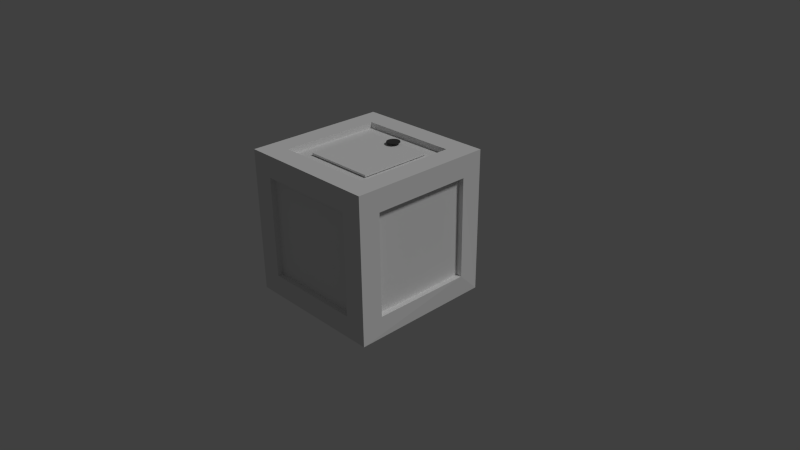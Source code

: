 # Source: untitled.funblend.blend  (saved by Blender 2.74.0; exported with 4.5.12 LTS)
import bpy
from mathutils import Matrix  # noqa: F401  (used for matrix-valued properties, if any)

bpy.ops.wm.read_factory_settings(use_empty=True)
scene = bpy.context.scene
scene.name = 'Scene'

# ---- collections
col_collection_1 = bpy.data.collections.new('Collection 1'); scene.collection.children.link(col_collection_1)

# ---- materials (node trees are filled in below, after node groups)
mat_material_002 = bpy.data.materials.new('Material.002')
mat_material_002.alpha_threshold = 0.0
mat_material_002.use_transparent_shadow = False
mat_material_002.diffuse_color = (0.05222, 0.05222, 0.05222, 1.0)
mat_material_002.roughness = 0.5
mat_material_001 = bpy.data.materials.new('Material.001')
mat_material_001.alpha_threshold = 0.0
mat_material_001.use_transparent_shadow = False
mat_material_001.roughness = 0.5
mat_material = bpy.data.materials.new('Material')
mat_material.alpha_threshold = 0.0
mat_material.use_transparent_shadow = False
mat_material.roughness = 0.5
mat_material.specular_intensity = 0.0
mat_material.line_color = (0.0, 0.0, 0.0, 1.0)

# ---- material node trees

# ---- world
world_world = bpy.data.worlds.new('World'); scene.world = world_world
world_world.color = (0.05088, 0.05088, 0.05088)
world_world.use_sun_shadow = False
world_world.sun_shadow_jitter_overblur = 0.0
world_world.cycles.sampling_method = 'MANUAL'
world_world.cycles.sample_map_resolution = 256

# ---- cameras
cam_camera = bpy.data.cameras.new('Camera')
cam_camera.clip_end = 100.0
cam_camera.lens = 35.0
cam_camera.sensor_width = 32.0
cam_camera.sensor_height = 18.0
cam_camera.ortho_scale = 7.314
cam_camera.dof.focus_distance = 0.0
cam_camera.dof.aperture_fstop = 128.0

# ---- lights
light_lamp = bpy.data.lights.new('Lamp', 'SUN')
light_lamp.transmission_factor = 0.0
light_lamp.cutoff_distance = 30.0
light_lamp.angle = 0.1993
light_lamp.energy = 1.0
light_lamp.shadow_buffer_clip_start = 1.001
light_lamp.shadow_soft_size = 0.1
light_lamp.shadow_cascade_max_distance = 1000.0
light_lamp.cycles.use_multiple_importance_sampling = False

# ---- meshes
me_cylinder = bpy.data.meshes.new('Cylinder')
me_cylinder.from_pydata([(0.0, 1.0, -1.0), (0.0, 1.0, 1.0), (0.1951, 0.9808, -1.0), (0.1951, 0.9808, 1.0), (0.3827, 0.9239, -1.0), (0.3827, 0.9239, 1.0), (0.5556, 0.8315, -1.0), (0.5556, 0.8315, 1.0), (0.7071, 0.7071, -1.0), (0.7071, 0.7071, 1.0), (0.8315, 0.5556, -1.0), (0.8315, 0.5556, 1.0), (0.9239, 0.3827, -1.0), (0.9239, 0.3827, 1.0), (0.9808, 0.1951, -1.0), (0.9808, 0.1951, 1.0), (1.0, 7.55e-08, -1.0), (1.0, 7.55e-08, 1.0), (0.9808, -0.1951, -1.0), (0.9808, -0.1951, 1.0), (0.9239, -0.3827, -1.0), (0.9239, -0.3827, 1.0), (0.8315, -0.5556, -1.0), (0.8315, -0.5556, 1.0), (0.7071, -0.7071, -1.0), (0.7071, -0.7071, 1.0), (0.5556, -0.8315, -1.0), (0.5556, -0.8315, 1.0), (0.3827, -0.9239, -1.0), (0.3827, -0.9239, 1.0), (0.1951, -0.9808, -1.0), (0.1951, -0.9808, 1.0), (-3.258e-07, -1.0, -1.0), (-3.258e-07, -1.0, 1.0), (-0.1951, -0.9808, -1.0), (-0.1951, -0.9808, 1.0), (-0.3827, -0.9239, -1.0), (-0.3827, -0.9239, 1.0), (-0.5556, -0.8315, -1.0), (-0.5556, -0.8315, 1.0), (-0.7071, -0.7071, -1.0), (-0.7071, -0.7071, 1.0), (-0.8315, -0.5556, -1.0), (-0.8315, -0.5556, 1.0), (-0.9239, -0.3827, -1.0), (-0.9239, -0.3827, 1.0), (-0.9808, -0.1951, -1.0), (-0.9808, -0.1951, 1.0), (-1.0, 9.656e-07, -1.0), (-1.0, 9.656e-07, 1.0), (-0.9808, 0.1951, -1.0), (-0.9808, 0.1951, 1.0), (-0.9239, 0.3827, -1.0), (-0.9239, 0.3827, 1.0), (-0.8315, 0.5556, -1.0), (-0.8315, 0.5556, 1.0), (-0.7071, 0.7071, -1.0), (-0.7071, 0.7071, 1.0), (-0.5556, 0.8315, -1.0), (-0.5556, 0.8315, 1.0), (-0.3827, 0.9239, -1.0), (-0.3827, 0.9239, 1.0), (-0.1951, 0.9808, -1.0), (-0.1951, 0.9808, 1.0), (0.06189, 0.3111, 1.0), (8.108e-08, 0.3172, 1.0), (0.1214, 0.2931, 1.0), (0.1762, 0.2638, 1.0), (0.2243, 0.2243, 1.0), (0.2638, 0.1762, 1.0), (0.2931, 0.1214, 1.0), (0.3111, 0.06189, 1.0), (0.3172, 2.185e-07, 1.0), (0.3111, -0.06189, 1.0), (0.2931, -0.1214, 1.0), (0.2638, -0.1762, 1.0), (0.2243, -0.2243, 1.0), (0.1762, -0.2638, 1.0), (0.1214, -0.2931, 1.0), (0.06189, -0.3111, 1.0), (-2.229e-08, -0.3172, 1.0), (-0.06189, -0.3111, 1.0), (-0.1214, -0.2931, 1.0), (-0.1762, -0.2638, 1.0), (-0.2243, -0.2243, 1.0), (-0.2638, -0.1762, 1.0), (-0.2931, -0.1214, 1.0), (-0.3111, -0.06189, 1.0), (-0.3172, 5.009e-07, 1.0), (-0.3111, 0.06189, 1.0), (-0.2931, 0.1214, 1.0), (-0.2638, 0.1762, 1.0), (-0.2243, 0.2243, 1.0), (-0.1762, 0.2638, 1.0), (-0.1214, 0.2931, 1.0), (-0.06189, 0.3111, 1.0), (0.06189, 0.3111, 19.24), (8.108e-08, 0.3172, 19.24), (0.1214, 0.2931, 19.24), (0.1762, 0.2638, 19.24), (0.2243, 0.2243, 19.24), (0.2638, 0.1762, 19.24), (0.2931, 0.1214, 19.24), (0.3111, 0.06189, 19.24), (0.3172, 2.185e-07, 19.24), (0.3111, -0.06189, 19.24), (0.2931, -0.1214, 19.24), (0.2638, -0.1762, 19.24), (0.2243, -0.2243, 19.24), (0.1762, -0.2638, 19.24), (0.1214, -0.2931, 19.24), (0.06189, -0.3111, 19.24), (-2.229e-08, -0.3172, 19.24), (-0.06189, -0.3111, 19.24), (-0.1214, -0.2931, 19.24), (-0.1762, -0.2638, 19.24), (-0.2243, -0.2243, 19.24), (-0.2638, -0.1762, 19.24), (-0.2931, -0.1214, 19.24), (-0.3111, -0.06189, 19.24), (-0.3172, 5.009e-07, 19.24), (-0.3111, 0.06189, 19.24), (-0.2931, 0.1214, 19.24), (-0.2638, 0.1762, 19.24), (-0.2243, 0.2243, 19.24), (-0.1762, 0.2638, 19.24), (-0.1214, 0.2931, 19.24), (-0.06189, 0.3111, 19.24)], [], [(0, 1, 3, 2), (2, 3, 5, 4), (4, 5, 7, 6), (6, 7, 9, 8), (8, 9, 11, 10), (10, 11, 13, 12), (12, 13, 15, 14), (14, 15, 17, 16), (16, 17, 19, 18), (18, 19, 21, 20), (20, 21, 23, 22), (22, 23, 25, 24), (24, 25, 27, 26), (26, 27, 29, 28), (28, 29, 31, 30), (30, 31, 33, 32), (32, 33, 35, 34), (34, 35, 37, 36), (36, 37, 39, 38), (38, 39, 41, 40), (40, 41, 43, 42), (42, 43, 45, 44), (44, 45, 47, 46), (46, 47, 49, 48), (48, 49, 51, 50), (50, 51, 53, 52), (52, 53, 55, 54), (54, 55, 57, 56), (56, 57, 59, 58), (58, 59, 61, 60), (63, 61, 94, 95), (62, 63, 1, 0), (60, 61, 63, 62), (0, 2, 4, 6, 8, 10, 12, 14, 16, 18, 20, 22, 24, 26, 28, 30, 32, 34, 36, 38, 40, 42, 44, 46, 48, 50, 52, 54, 56, 58, 60, 62), (94, 93, 125, 126), (41, 39, 83, 84), (19, 17, 72, 73), (47, 45, 86, 87), (25, 23, 75, 76), (53, 51, 89, 90), (9, 7, 67, 68), (31, 29, 78, 79), (59, 57, 92, 93), (37, 35, 81, 82), (15, 13, 70, 71), (1, 63, 95, 65), (43, 41, 84, 85), (21, 19, 73, 74), (49, 47, 87, 88), (5, 3, 64, 66), (27, 25, 76, 77), (55, 53, 90, 91), (11, 9, 68, 69), (33, 31, 79, 80), (61, 59, 93, 94), (39, 37, 82, 83), (3, 1, 65, 64), (17, 15, 71, 72), (45, 43, 85, 86), (23, 21, 74, 75), (51, 49, 88, 89), (7, 5, 66, 67), (29, 27, 77, 78), (57, 55, 91, 92), (35, 33, 80, 81), (13, 11, 69, 70), (96, 97, 127, 126, 125, 124, 123, 122, 121, 120, 119, 118, 117, 116, 115, 114, 113, 112, 111, 110, 109, 108, 107, 106, 105, 104, 103, 102, 101, 100, 99, 98), (83, 82, 114, 115), (72, 71, 103, 104), (92, 91, 123, 124), (81, 80, 112, 113), (70, 69, 101, 102), (90, 89, 121, 122), (68, 67, 99, 100), (79, 78, 110, 111), (88, 87, 119, 120), (66, 64, 96, 98), (77, 76, 108, 109), (86, 85, 117, 118), (75, 74, 106, 107), (95, 94, 126, 127), (84, 83, 115, 116), (73, 72, 104, 105), (93, 92, 124, 125), (82, 81, 113, 114), (71, 70, 102, 103), (91, 90, 122, 123), (69, 68, 100, 101), (80, 79, 111, 112), (89, 88, 120, 121), (67, 66, 98, 99), (78, 77, 109, 110), (87, 86, 118, 119), (64, 65, 97, 96), (76, 75, 107, 108), (65, 95, 127, 97), (85, 84, 116, 117), (74, 73, 105, 106)])
me_cylinder.materials.append(mat_material_002)
me_cylinder.use_remesh_preserve_volume = False
me_cylinder.use_remesh_preserve_attributes = False
me_cylinder.use_mirror_vertex_groups = False
me_cylinder.update()
me_cube_001 = bpy.data.meshes.new('Cube.001')
me_cube_001.from_pydata([(-1.0, -1.0, -1.0), (-1.0, -1.0, 1.0), (-1.0, 1.0, -1.0), (-1.0, 1.0, 1.0), (1.0, -1.0, -1.0), (1.0, -1.0, 1.0), (1.0, 1.0, -1.0), (1.0, 1.0, 1.0)], [], [(1, 3, 2, 0), (3, 7, 6, 2), (7, 5, 4, 6), (5, 1, 0, 4), (0, 2, 6, 4), (5, 7, 3, 1)])
_uv = me_cube_001.uv_layers.new(name='UVMap')
_uv.uv.foreach_set('vector', [0.0, 0.0, 0.0, 0.0, 0.0, 0.0, 0.0, 0.0, 0.0, 0.0, 0.0, 0.0, 0.0, 0.0, 0.0, 0.0, 0.0, 0.0, 0.0, 0.0, 0.0, 0.0, 0.0, 0.0, 0.0, 0.0, 0.0, 0.0, 0.0, 0.0, 0.0, 0.0, 0.0, 0.0, 0.0, 0.0, 0.0, 0.0, 0.0, 0.0, 0.5755, 0.1973, 0.5755, 0.3874, 0.3877, 0.3874, 0.3877, 0.1973])
me_cube_001.materials.append(mat_material_001)
me_cube_001.use_remesh_preserve_volume = False
me_cube_001.use_remesh_preserve_attributes = False
me_cube_001.use_mirror_vertex_groups = False
me_cube_001.update()
me_cube = bpy.data.meshes.new('Cube')
me_cube.from_pydata([(0.9795, 1.008, -0.9996), (1.0, -1.0, -1.0), (-1.0, -1.0, -1.0), (-1.021, 1.008, -0.9996), (1.0, 1.0, 1.0), (1.0, -1.0, 1.0), (-1.0, -1.0, 1.0), (-1.0, 1.0, 1.0), (1.0, 1.0, 1.0), (1.0, -1.0, 1.0), (-1.0, 1.0, 1.0), (-1.0, -1.0, 1.0), (0.7, 0.7, 1.0), (0.7, -0.7, 1.0), (-0.7, 0.7, 1.0), (-0.7, -0.7, 1.0), (1.0, 0.7, -0.7), (1.0, -0.7, -0.7), (1.0, 0.7, 0.7), (1.0, -0.7, 0.7), (0.7, -1.0, -0.7), (-0.7, -1.0, -0.7), (0.7, -1.0, 0.7), (-0.7, -1.0, 0.7), (-1.0, -0.7, -0.7), (-1.0, 0.7, -0.7), (-1.0, -0.7, 0.7), (-1.0, 0.7, 0.7), (0.7, 1.0, -0.7), (-0.7, 1.0, -0.7), (0.7, 1.0, 0.7), (-0.7, 1.0, 0.7), (0.6795, 0.708, -0.9996), (0.7, -0.7, -1.0), (-0.7205, 0.708, -0.9996), (-0.7, -0.7, -1.0), (0.9795, 1.008, -0.9996), (-1.021, 1.008, -0.9996), (0.6795, 0.708, -0.9996), (-0.7205, 0.708, -0.9996), (0.7, 0.7, 1.0), (0.7, -0.7, 1.0), (-0.7, 0.7, 1.0), (-0.7, -0.7, 1.0), (0.7, 0.7, 0.92), (0.7, -0.7, 0.92), (-0.7, 0.7, 0.92), (-0.7, -0.7, 0.92), (0.7, 0.92, -0.7), (-0.7, 0.92, -0.7), (0.7, 0.92, 0.7), (-0.7, 0.92, 0.7), (0.6795, 0.708, -0.9196), (0.7, -0.7, -0.92), (-0.7205, 0.708, -0.9196), (-0.7, -0.7, -0.92), (0.92, 0.7, -0.7), (0.92, -0.7, -0.7), (0.92, 0.7, 0.7), (0.92, -0.7, 0.7), (0.7, -0.92, -0.7), (-0.7, -0.92, -0.7), (0.7, -0.92, 0.7), (-0.7, -0.92, 0.7), (-0.92, -0.7, -0.7), (-0.92, 0.7, -0.7), (-0.92, -0.7, 0.7), (-0.92, 0.7, 0.7)], [], [(2, 3, 34, 35), (7, 6, 11, 10), (4, 5, 19, 18), (5, 6, 23, 22), (6, 7, 27, 26), (7, 4, 30, 31), (10, 11, 15, 14), (6, 5, 9, 11), (4, 7, 10, 8), (5, 4, 8, 9), (14, 15, 43, 42), (11, 9, 13, 15), (8, 10, 14, 12), (9, 8, 12, 13), (18, 19, 59, 58), (5, 1, 17, 19), (0, 4, 18, 16), (1, 0, 16, 17), (22, 23, 63, 62), (6, 2, 21, 23), (1, 5, 22, 20), (2, 1, 20, 21), (26, 27, 67, 66), (7, 3, 25, 27), (2, 6, 26, 24), (3, 2, 24, 25), (31, 30, 50, 51), (3, 7, 31, 29), (4, 0, 28, 30), (0, 3, 29, 28), (35, 34, 54, 55), (1, 2, 35, 33), (0, 32, 38, 36), (0, 1, 33, 32), (37, 36, 38, 39), (34, 3, 37, 39), (32, 34, 39, 38), (3, 0, 36, 37), (42, 43, 47, 46), (15, 13, 41, 43), (12, 14, 42, 40), (13, 12, 40, 41), (44, 46, 47, 45), (43, 41, 45, 47), (40, 42, 46, 44), (41, 40, 44, 45), (50, 48, 49, 51), (29, 31, 51, 49), (30, 28, 48, 50), (28, 29, 49, 48), (52, 53, 55, 54), (33, 35, 55, 53), (34, 32, 52, 54), (32, 33, 53, 52), (56, 58, 59, 57), (19, 17, 57, 59), (16, 18, 58, 56), (17, 16, 56, 57), (60, 62, 63, 61), (23, 21, 61, 63), (20, 22, 62, 60), (21, 20, 60, 61), (64, 66, 67, 65), (27, 25, 65, 67), (24, 26, 66, 64), (25, 24, 64, 65)])
_uv = me_cube.uv_layers.new(name='UVMap')
_uv.uv.foreach_set('vector', [0.5683, 0.9836, 0.5683, 0.5387, 0.6076, 0.6058, 0.6084, 0.9178, 0.8216, 0.9922, 0.4826, 0.9922, 0.4826, 0.9862, 0.8216, 0.9862, 0.4754, 0.9967, 0.4846, 0.5537, 0.5229, 0.6216, 0.5164, 0.9316, 0.5579, 0.7375, 0.2155, 0.7375, 0.2669, 0.6862, 0.5066, 0.6862, 0.6715, 0.5212, 0.6821, 0.9642, 0.6408, 0.8993, 0.6334, 0.5893, 0.5958, 0.5499, 0.5958, 0.9931, 0.5561, 0.9266, 0.5561, 0.6164, 0.6729, 0.9732, 0.6784, 0.5301, 0.7173, 0.5974, 0.7134, 0.9075, 0.4826, 0.979, 0.8216, 0.979, 0.8216, 0.985, 0.4826, 0.985, 0.5856, 0.2332, 0.2465, 0.2332, 0.2465, 0.2273, 0.5856, 0.2273, 0.5869, 0.2273, 0.926, 0.2273, 0.926, 0.2332, 0.5869, 0.2332, 0.4839, 0.2387, 0.2465, 0.2387, 0.2465, 0.2345, 0.4839, 0.2346, 0.6339, 0.9708, 0.6339, 0.5277, 0.6736, 0.5941, 0.6736, 0.9043, 0.6381, 0.7902, 0.2957, 0.7902, 0.347, 0.7388, 0.5867, 0.7388, 0.4495, 0.9791, 0.4521, 0.536, 0.4914, 0.6028, 0.4896, 0.913, 0.3846, 0.8549, 0.1449, 0.8549, 0.1449, 0.8412, 0.3846, 0.8412, 0.8318, 0.9277, 0.8318, 0.5853, 0.8832, 0.6366, 0.8832, 0.8763, 0.6962, 0.5739, 0.6962, 0.9162, 0.6446, 0.8651, 0.6436, 0.6254, 0.6899, 0.5566, 0.6869, 1.001, 0.6477, 0.9328, 0.6497, 0.6226, 0.7977, 0.7323, 0.558, 0.7323, 0.558, 0.7186, 0.7977, 0.7186, 0.6728, 0.8828, 0.6728, 0.5404, 0.7242, 0.5918, 0.7242, 0.8314, 0.388, 0.5902, 0.388, 0.9326, 0.3366, 0.8812, 0.3366, 0.6416, 0.5535, 0.9877, 0.5522, 0.5446, 0.5921, 0.6108, 0.593, 0.921, 0.5119, 0.8785, 0.7516, 0.8785, 0.7516, 0.8922, 0.5119, 0.8922, 0.4389, 0.9079, 0.4389, 0.5656, 0.4916, 0.6171, 0.4905, 0.8568, 0.787, 0.5487, 0.787, 0.8911, 0.7356, 0.8397, 0.7356, 0.6001, 0.6461, 0.5534, 0.6473, 0.9983, 0.6074, 0.932, 0.6066, 0.6218, 0.4826, 0.9341, 0.7223, 0.9341, 0.7223, 0.9478, 0.4826, 0.9478, 0.8036, 0.6068, 0.8036, 0.9492, 0.7517, 0.8983, 0.7492, 0.6587, 0.6792, 0.965, 0.6792, 0.6226, 0.7276, 0.6734, 0.7301, 0.9131, 0.6056, 0.9925, 0.5982, 0.5495, 0.639, 0.6194, 0.6442, 0.9295, 0.3652, 0.7767, 0.6062, 0.7767, 0.6062, 0.7904, 0.3652, 0.7904, 0.6733, 0.5416, 0.6739, 0.9847, 0.6342, 0.9183, 0.6337, 0.6082, 0.7955, 0.7197, 0.7236, 0.7197, 0.7236, 0.7185, 0.7955, 0.7185, 0.5903, 0.7573, 0.2465, 0.7573, 0.2984, 0.7064, 0.5395, 0.7054, 0.5934, 0.5435, 0.5934, 0.9866, 0.5537, 0.9201, 0.5537, 0.6099, 0.7236, 0.721, 0.7955, 0.721, 0.7955, 0.7223, 0.7236, 0.7223, 0.7225, 0.2387, 0.4851, 0.2387, 0.4851, 0.2346, 0.7225, 0.2346, 0.4826, 0.9934, 0.8216, 0.9934, 0.8216, 0.9994, 0.4826, 0.9994, 0.7223, 0.9778, 0.4826, 0.9778, 0.4826, 0.9641, 0.7223, 0.9641, 0.7238, 0.2346, 0.9611, 0.2346, 0.9611, 0.2387, 0.7238, 0.2387, 0.9609, 0.9778, 0.7236, 0.9778, 0.7236, 0.9736, 0.9609, 0.9736, 0.7236, 0.9682, 0.9609, 0.9682, 0.9609, 0.9723, 0.7236, 0.9723, 0.7534, 0.8921, 0.5137, 0.8921, 0.5137, 0.6524, 0.7534, 0.6524, 0.2604, 0.7524, 0.5001, 0.7524, 0.5001, 0.7661, 0.2604, 0.7661, 0.6416, 0.6275, 0.402, 0.6275, 0.402, 0.6138, 0.6416, 0.6138, 0.5825, 0.9134, 0.8221, 0.9134, 0.8221, 0.9271, 0.5825, 0.9271, 0.6966, 0.5528, 0.6966, 0.7925, 0.4569, 0.7925, 0.4569, 0.5528, 0.7498, 0.6029, 0.7498, 0.8426, 0.7361, 0.8426, 0.7361, 0.6029, 0.3534, 0.826, 0.3534, 0.5863, 0.3671, 0.5863, 0.3671, 0.826, 0.5482, 0.7811, 0.3085, 0.7811, 0.3085, 0.7674, 0.5482, 0.7674, 0.6359, 0.6481, 0.877, 0.6481, 0.8735, 0.8877, 0.6324, 0.8877, 0.4813, 0.9628, 0.2416, 0.9628, 0.2416, 0.9491, 0.4813, 0.9491, 0.2416, 0.9341, 0.4813, 0.9341, 0.4813, 0.9478, 0.2416, 0.9478, 0.855, 0.6867, 0.6139, 0.6867, 0.6139, 0.673, 0.855, 0.673, 0.5225, 0.6361, 0.5225, 0.8758, 0.2828, 0.8758, 0.2828, 0.6361, 0.4753, 0.8094, 0.4753, 0.5697, 0.489, 0.5697, 0.489, 0.8094, 0.4259, 0.5863, 0.4259, 0.826, 0.4122, 0.826, 0.4122, 0.5863, 0.3791, 0.7681, 0.6187, 0.7681, 0.6187, 0.7818, 0.3791, 0.7818, 0.693, 0.723, 0.693, 0.9627, 0.4533, 0.9627, 0.4533, 0.723, 0.7463, 0.908, 0.7463, 0.6683, 0.76, 0.6683, 0.76, 0.908, 0.4975, 0.5739, 0.4975, 0.8136, 0.4838, 0.8136, 0.4838, 0.5739, 0.4826, 0.9491, 0.7223, 0.9491, 0.7223, 0.9628, 0.4826, 0.9628, 0.4633, 0.9215, 0.4633, 0.6818, 0.703, 0.6818, 0.703, 0.9215, 0.7575, 0.8506, 0.7575, 0.6109, 0.7712, 0.6109, 0.7712, 0.8506, 0.8092, 0.6351, 0.8092, 0.8748, 0.7955, 0.8748, 0.7955, 0.6351, 0.4813, 0.9778, 0.2416, 0.9778, 0.2416, 0.9641, 0.4813, 0.9641])
me_cube.materials.append(mat_material)
me_cube.use_remesh_preserve_volume = False
me_cube.use_remesh_preserve_attributes = False
me_cube.use_mirror_vertex_groups = False
me_cube.update()

# ---- objects
ob_cylinder = bpy.data.objects.new('Cylinder', me_cylinder)
ob_cube_001 = bpy.data.objects.new('Cube.001', me_cube_001)
ob_cube = bpy.data.objects.new('Cube', me_cube)
ob_lamp = bpy.data.objects.new('Lamp', light_lamp)
ob_camera = bpy.data.objects.new('Camera', cam_camera)

# ---- transforms, parenting, visibility, modifiers, constraints
ob_cylinder.location = (-0.2251, 0.5791, 1.323)
ob_cylinder.scale = (-0.09139, -0.09139, -0.005404)
ob_cylinder.lineart.crease_threshold = 0.0
ob_cube_001.location = (-0.2227, 0.1609, 1.275)
ob_cube_001.scale = (0.4995, 0.4995, 0.01189)
ob_cube_001.lineart.crease_threshold = 0.0
ob_cube.location = (-0.2546, 0.156, 0.3289)
ob_cube.lock_rotations_4d = False
ob_cube.empty_display_type = 'ARROWS'
ob_cube.lineart.crease_threshold = 0.0
ob_lamp.location = (4.076, 1.005, 5.904)
ob_lamp.rotation_euler = (0.6503, 0.05522, 1.866)
ob_lamp.lock_rotations_4d = False
ob_lamp.empty_display_type = 'ARROWS'
ob_lamp.color = (0.0, 0.0, 0.0, 0.0)
ob_lamp.lineart.crease_threshold = 0.0
ob_camera.location = (7.481, -6.508, 5.344)
ob_camera.rotation_euler = (1.109, 0.01082, 0.8149)
ob_camera.lock_rotations_4d = False
ob_camera.empty_display_type = 'ARROWS'
ob_camera.color = (0.0, 0.0, 0.0, 0.0)
ob_camera.display_type = 'WIRE'
ob_camera.lineart.crease_threshold = 0.0

# ---- collection membership
col_collection_1.objects.link(ob_cylinder)
col_collection_1.objects.link(ob_cube_001)
col_collection_1.objects.link(ob_cube)
col_collection_1.objects.link(ob_lamp)
col_collection_1.objects.link(ob_camera)

# ---- scene / render settings (as saved in the file)
scene.camera = ob_camera
scene.frame_start = 1; scene.frame_end = 250; scene.frame_set(1)
scene.render.engine = 'BLENDER_EEVEE_NEXT'
scene.render.resolution_percentage = 50
scene.render.dither_intensity = 0.0
scene.cycles.use_denoising = False
scene.cycles.samples = 10
scene.cycles.sampling_pattern = 'TABULATED_SOBOL'
scene.cycles.light_sampling_threshold = 0.0
scene.cycles.use_adaptive_sampling = False
scene.cycles.use_light_tree = False
scene.cycles.blur_glossy = 0.0
scene.cycles.pixel_filter_type = 'GAUSSIAN'
scene.cycles.sample_clamp_indirect = 0.0
scene.view_settings.view_transform = 'Standard'
bpy.context.view_layer.update()
